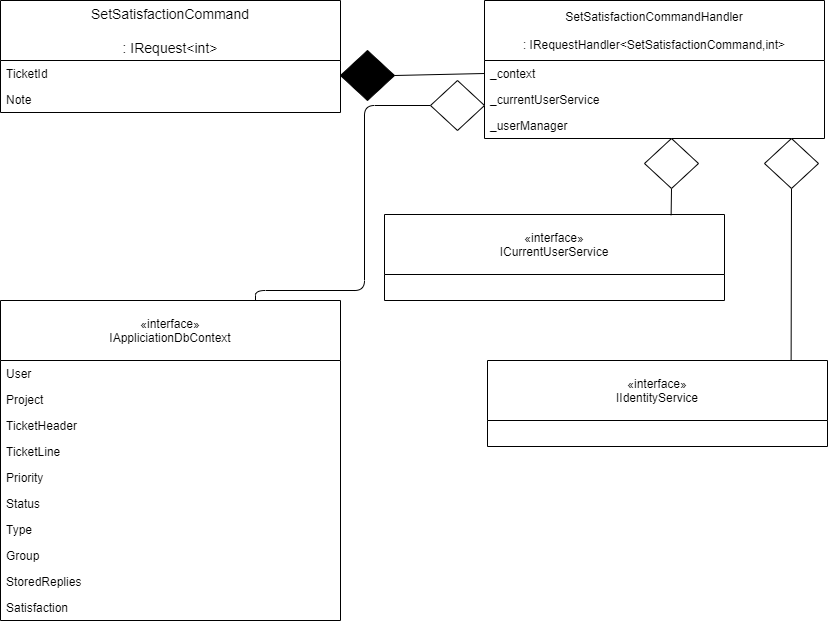

The diagram above was exported from draw.io. Its source (the exported page's mxGraphModel, read from the mxfile embedded in the PNG):
<mxGraphModel dx="2529" dy="821" grid="1" gridSize="10" guides="1" tooltips="1" connect="1" arrows="1" fold="1" page="1" pageScale="1" pageWidth="827" pageHeight="1169" math="0" shadow="0">
  <root>
    <mxCell id="0" />
    <mxCell id="1" parent="0" />
    <mxCell id="XK2L2mQgDoK-65lT7k9B-1" value="«interface»&#10;IAppliciationDbContext" style="swimlane;fontStyle=0;childLayout=stackLayout;horizontal=1;startSize=60;fillColor=none;horizontalStack=0;resizeParent=1;resizeParentMax=0;resizeLast=0;collapsible=1;marginBottom=0;" vertex="1" parent="1">
      <mxGeometry x="-1654" y="330" width="340" height="320" as="geometry" />
    </mxCell>
    <mxCell id="XK2L2mQgDoK-65lT7k9B-2" value="User" style="text;strokeColor=none;fillColor=none;align=left;verticalAlign=top;spacingLeft=4;spacingRight=4;overflow=hidden;rotatable=0;points=[[0,0.5],[1,0.5]];portConstraint=eastwest;" vertex="1" parent="XK2L2mQgDoK-65lT7k9B-1">
      <mxGeometry y="60" width="340" height="26" as="geometry" />
    </mxCell>
    <mxCell id="XK2L2mQgDoK-65lT7k9B-3" value="Project" style="text;strokeColor=none;fillColor=none;align=left;verticalAlign=top;spacingLeft=4;spacingRight=4;overflow=hidden;rotatable=0;points=[[0,0.5],[1,0.5]];portConstraint=eastwest;" vertex="1" parent="XK2L2mQgDoK-65lT7k9B-1">
      <mxGeometry y="86" width="340" height="26" as="geometry" />
    </mxCell>
    <mxCell id="XK2L2mQgDoK-65lT7k9B-4" value="TicketHeader" style="text;strokeColor=none;fillColor=none;align=left;verticalAlign=top;spacingLeft=4;spacingRight=4;overflow=hidden;rotatable=0;points=[[0,0.5],[1,0.5]];portConstraint=eastwest;" vertex="1" parent="XK2L2mQgDoK-65lT7k9B-1">
      <mxGeometry y="112" width="340" height="26" as="geometry" />
    </mxCell>
    <mxCell id="XK2L2mQgDoK-65lT7k9B-5" value="TicketLine" style="text;strokeColor=none;fillColor=none;align=left;verticalAlign=top;spacingLeft=4;spacingRight=4;overflow=hidden;rotatable=0;points=[[0,0.5],[1,0.5]];portConstraint=eastwest;" vertex="1" parent="XK2L2mQgDoK-65lT7k9B-1">
      <mxGeometry y="138" width="340" height="26" as="geometry" />
    </mxCell>
    <mxCell id="XK2L2mQgDoK-65lT7k9B-6" value="Priority" style="text;strokeColor=none;fillColor=none;align=left;verticalAlign=top;spacingLeft=4;spacingRight=4;overflow=hidden;rotatable=0;points=[[0,0.5],[1,0.5]];portConstraint=eastwest;" vertex="1" parent="XK2L2mQgDoK-65lT7k9B-1">
      <mxGeometry y="164" width="340" height="26" as="geometry" />
    </mxCell>
    <mxCell id="XK2L2mQgDoK-65lT7k9B-7" value="Status" style="text;strokeColor=none;fillColor=none;align=left;verticalAlign=top;spacingLeft=4;spacingRight=4;overflow=hidden;rotatable=0;points=[[0,0.5],[1,0.5]];portConstraint=eastwest;" vertex="1" parent="XK2L2mQgDoK-65lT7k9B-1">
      <mxGeometry y="190" width="340" height="26" as="geometry" />
    </mxCell>
    <mxCell id="XK2L2mQgDoK-65lT7k9B-8" value="Type" style="text;strokeColor=none;fillColor=none;align=left;verticalAlign=top;spacingLeft=4;spacingRight=4;overflow=hidden;rotatable=0;points=[[0,0.5],[1,0.5]];portConstraint=eastwest;" vertex="1" parent="XK2L2mQgDoK-65lT7k9B-1">
      <mxGeometry y="216" width="340" height="26" as="geometry" />
    </mxCell>
    <mxCell id="XK2L2mQgDoK-65lT7k9B-9" value="Group" style="text;strokeColor=none;fillColor=none;align=left;verticalAlign=top;spacingLeft=4;spacingRight=4;overflow=hidden;rotatable=0;points=[[0,0.5],[1,0.5]];portConstraint=eastwest;" vertex="1" parent="XK2L2mQgDoK-65lT7k9B-1">
      <mxGeometry y="242" width="340" height="26" as="geometry" />
    </mxCell>
    <mxCell id="XK2L2mQgDoK-65lT7k9B-10" value="StoredReplies" style="text;strokeColor=none;fillColor=none;align=left;verticalAlign=top;spacingLeft=4;spacingRight=4;overflow=hidden;rotatable=0;points=[[0,0.5],[1,0.5]];portConstraint=eastwest;" vertex="1" parent="XK2L2mQgDoK-65lT7k9B-1">
      <mxGeometry y="268" width="340" height="26" as="geometry" />
    </mxCell>
    <mxCell id="XK2L2mQgDoK-65lT7k9B-11" value="Satisfaction" style="text;strokeColor=none;fillColor=none;align=left;verticalAlign=top;spacingLeft=4;spacingRight=4;overflow=hidden;rotatable=0;points=[[0,0.5],[1,0.5]];portConstraint=eastwest;" vertex="1" parent="XK2L2mQgDoK-65lT7k9B-1">
      <mxGeometry y="294" width="340" height="26" as="geometry" />
    </mxCell>
    <mxCell id="XK2L2mQgDoK-65lT7k9B-12" value="SetSatisfactionCommand&#10;&#10;: IRequest&lt;int&gt;" style="swimlane;fontStyle=0;childLayout=stackLayout;horizontal=1;startSize=60;horizontalStack=0;resizeParent=1;resizeParentMax=0;resizeLast=0;collapsible=1;marginBottom=0;align=center;fontSize=14;" vertex="1" parent="1">
      <mxGeometry x="-1654" y="30" width="340" height="112" as="geometry" />
    </mxCell>
    <mxCell id="XK2L2mQgDoK-65lT7k9B-13" value="TicketId" style="text;strokeColor=none;fillColor=none;align=left;verticalAlign=top;spacingLeft=4;spacingRight=4;overflow=hidden;rotatable=0;points=[[0,0.5],[1,0.5]];portConstraint=eastwest;" vertex="1" parent="XK2L2mQgDoK-65lT7k9B-12">
      <mxGeometry y="60" width="340" height="26" as="geometry" />
    </mxCell>
    <mxCell id="XK2L2mQgDoK-65lT7k9B-41" value="Note" style="text;strokeColor=none;fillColor=none;align=left;verticalAlign=top;spacingLeft=4;spacingRight=4;overflow=hidden;rotatable=0;points=[[0,0.5],[1,0.5]];portConstraint=eastwest;" vertex="1" parent="XK2L2mQgDoK-65lT7k9B-12">
      <mxGeometry y="86" width="340" height="26" as="geometry" />
    </mxCell>
    <mxCell id="XK2L2mQgDoK-65lT7k9B-16" value="SetSatisfactionCommandHandler&#10;&#10;: IRequestHandler&lt;SetSatisfactionCommand,int&gt;" style="swimlane;fontStyle=0;childLayout=stackLayout;horizontal=1;startSize=60;fillColor=none;horizontalStack=0;resizeParent=1;resizeParentMax=0;resizeLast=0;collapsible=1;marginBottom=0;" vertex="1" parent="1">
      <mxGeometry x="-1170" y="30" width="340" height="138" as="geometry" />
    </mxCell>
    <mxCell id="XK2L2mQgDoK-65lT7k9B-17" value="_context" style="text;strokeColor=none;fillColor=none;align=left;verticalAlign=top;spacingLeft=4;spacingRight=4;overflow=hidden;rotatable=0;points=[[0,0.5],[1,0.5]];portConstraint=eastwest;" vertex="1" parent="XK2L2mQgDoK-65lT7k9B-16">
      <mxGeometry y="60" width="340" height="26" as="geometry" />
    </mxCell>
    <mxCell id="XK2L2mQgDoK-65lT7k9B-21" value="_currentUserService" style="text;strokeColor=none;fillColor=none;align=left;verticalAlign=top;spacingLeft=4;spacingRight=4;overflow=hidden;rotatable=0;points=[[0,0.5],[1,0.5]];portConstraint=eastwest;" vertex="1" parent="XK2L2mQgDoK-65lT7k9B-16">
      <mxGeometry y="86" width="340" height="26" as="geometry" />
    </mxCell>
    <mxCell id="XK2L2mQgDoK-65lT7k9B-42" value="_userManager" style="text;strokeColor=none;fillColor=none;align=left;verticalAlign=top;spacingLeft=4;spacingRight=4;overflow=hidden;rotatable=0;points=[[0,0.5],[1,0.5]];portConstraint=eastwest;" vertex="1" parent="XK2L2mQgDoK-65lT7k9B-16">
      <mxGeometry y="112" width="340" height="26" as="geometry" />
    </mxCell>
    <mxCell id="XK2L2mQgDoK-65lT7k9B-22" value="" style="endArrow=none;html=1;entryX=0;entryY=0.5;entryDx=0;entryDy=0;exitX=1;exitY=0.5;exitDx=0;exitDy=0;exitPerimeter=0;" edge="1" parent="1" source="XK2L2mQgDoK-65lT7k9B-23" target="XK2L2mQgDoK-65lT7k9B-17">
      <mxGeometry width="50" height="50" relative="1" as="geometry">
        <mxPoint x="-1260" y="103" as="sourcePoint" />
        <mxPoint x="-1130" y="360" as="targetPoint" />
      </mxGeometry>
    </mxCell>
    <mxCell id="XK2L2mQgDoK-65lT7k9B-23" value="" style="strokeWidth=1;html=1;shape=mxgraph.flowchart.decision;whiteSpace=wrap;fillColor=#000000;" vertex="1" parent="1">
      <mxGeometry x="-1314" y="80" width="54" height="50" as="geometry" />
    </mxCell>
    <mxCell id="XK2L2mQgDoK-65lT7k9B-24" value="" style="endArrow=none;html=1;entryX=0.75;entryY=0;entryDx=0;entryDy=0;exitX=0;exitY=0.5;exitDx=0;exitDy=0;exitPerimeter=0;" edge="1" parent="1" source="XK2L2mQgDoK-65lT7k9B-25" target="XK2L2mQgDoK-65lT7k9B-1">
      <mxGeometry width="50" height="50" relative="1" as="geometry">
        <mxPoint x="-1260" y="203" as="sourcePoint" />
        <mxPoint x="-1324" y="420" as="targetPoint" />
        <Array as="points">
          <mxPoint x="-1290" y="135" />
          <mxPoint x="-1290" y="320" />
          <mxPoint x="-1399" y="320" />
        </Array>
      </mxGeometry>
    </mxCell>
    <mxCell id="XK2L2mQgDoK-65lT7k9B-25" value="" style="strokeWidth=1;html=1;shape=mxgraph.flowchart.decision;whiteSpace=wrap;" vertex="1" parent="1">
      <mxGeometry x="-1224" y="110" width="54" height="50" as="geometry" />
    </mxCell>
    <mxCell id="XK2L2mQgDoK-65lT7k9B-36" value="" style="endArrow=none;html=1;exitX=0.5;exitY=1;exitDx=0;exitDy=0;exitPerimeter=0;entryX=0.843;entryY=0.008;entryDx=0;entryDy=0;entryPerimeter=0;" edge="1" parent="1" source="XK2L2mQgDoK-65lT7k9B-37" target="XK2L2mQgDoK-65lT7k9B-35">
      <mxGeometry width="50" height="50" relative="1" as="geometry">
        <mxPoint x="-964" y="352.69" as="sourcePoint" />
        <mxPoint x="-825.8600000000001" y="680.0020000000002" as="targetPoint" />
        <Array as="points" />
      </mxGeometry>
    </mxCell>
    <mxCell id="XK2L2mQgDoK-65lT7k9B-37" value="" style="strokeWidth=1;html=1;shape=mxgraph.flowchart.decision;whiteSpace=wrap;" vertex="1" parent="1">
      <mxGeometry x="-1010" y="168" width="54" height="50" as="geometry" />
    </mxCell>
    <mxCell id="XK2L2mQgDoK-65lT7k9B-35" value="«interface»&#10;ICurrentUserService" style="swimlane;fontStyle=0;childLayout=stackLayout;horizontal=1;startSize=60;fillColor=none;horizontalStack=0;resizeParent=1;resizeParentMax=0;resizeLast=0;collapsible=1;marginBottom=0;" vertex="1" parent="1">
      <mxGeometry x="-1270" y="244" width="340" height="86" as="geometry" />
    </mxCell>
    <mxCell id="XK2L2mQgDoK-65lT7k9B-38" value="«interface»&#10;IIdentityService" style="swimlane;fontStyle=0;childLayout=stackLayout;horizontal=1;startSize=60;fillColor=none;horizontalStack=0;resizeParent=1;resizeParentMax=0;resizeLast=0;collapsible=1;marginBottom=0;" vertex="1" parent="1">
      <mxGeometry x="-1167" y="390" width="340" height="86" as="geometry" />
    </mxCell>
    <mxCell id="XK2L2mQgDoK-65lT7k9B-39" value="" style="endArrow=none;html=1;exitX=0.5;exitY=1;exitDx=0;exitDy=0;exitPerimeter=0;entryX=0.843;entryY=0.008;entryDx=0;entryDy=0;entryPerimeter=0;" edge="1" parent="1" source="XK2L2mQgDoK-65lT7k9B-40">
      <mxGeometry width="50" height="50" relative="1" as="geometry">
        <mxPoint x="-844" y="498" as="sourcePoint" />
        <mxPoint x="-863.3800000000001" y="389.9979999999999" as="targetPoint" />
        <Array as="points" />
      </mxGeometry>
    </mxCell>
    <mxCell id="XK2L2mQgDoK-65lT7k9B-40" value="" style="strokeWidth=1;html=1;shape=mxgraph.flowchart.decision;whiteSpace=wrap;" vertex="1" parent="1">
      <mxGeometry x="-890" y="168" width="54" height="50" as="geometry" />
    </mxCell>
  </root>
</mxGraphModel>